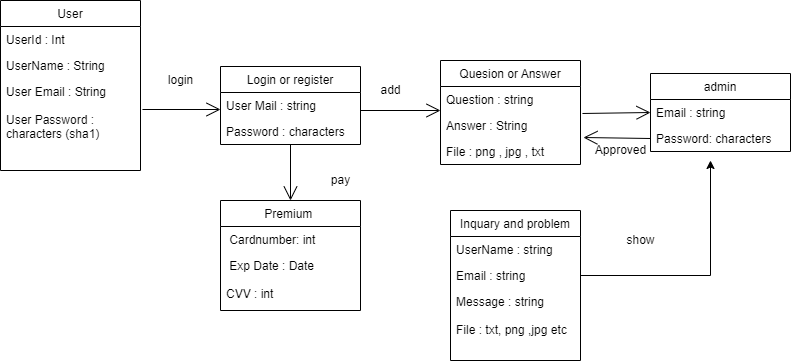

The diagram above was exported from draw.io. Its source (the exported page's mxGraphModel, read from the mxfile embedded in the PNG):
<mxGraphModel dx="1108" dy="553" grid="1" gridSize="10" guides="1" tooltips="1" connect="1" arrows="1" fold="1" page="1" pageScale="1" pageWidth="850" pageHeight="1100" math="0" shadow="0">
  <root>
    <mxCell id="0" />
    <mxCell id="1" parent="0" />
    <mxCell id="4JvXvB7bZbAdM0Z-FLf2-10" value="User" style="swimlane;fontStyle=0;childLayout=stackLayout;horizontal=1;startSize=26;fillColor=none;horizontalStack=0;resizeParent=1;resizeParentMax=0;resizeLast=0;collapsible=1;marginBottom=0;" vertex="1" parent="1">
      <mxGeometry x="50" y="170" width="140" height="170" as="geometry" />
    </mxCell>
    <mxCell id="4JvXvB7bZbAdM0Z-FLf2-11" value="UserId : Int" style="text;strokeColor=none;fillColor=none;align=left;verticalAlign=top;spacingLeft=4;spacingRight=4;overflow=hidden;rotatable=0;points=[[0,0.5],[1,0.5]];portConstraint=eastwest;" vertex="1" parent="4JvXvB7bZbAdM0Z-FLf2-10">
      <mxGeometry y="26" width="140" height="26" as="geometry" />
    </mxCell>
    <mxCell id="4JvXvB7bZbAdM0Z-FLf2-12" value="UserName : String" style="text;strokeColor=none;fillColor=none;align=left;verticalAlign=top;spacingLeft=4;spacingRight=4;overflow=hidden;rotatable=0;points=[[0,0.5],[1,0.5]];portConstraint=eastwest;" vertex="1" parent="4JvXvB7bZbAdM0Z-FLf2-10">
      <mxGeometry y="52" width="140" height="26" as="geometry" />
    </mxCell>
    <mxCell id="4JvXvB7bZbAdM0Z-FLf2-13" value="User Email : String&#10;&#10;User Password :&#10;characters (sha1)&#10;" style="text;strokeColor=none;fillColor=none;align=left;verticalAlign=top;spacingLeft=4;spacingRight=4;overflow=hidden;rotatable=0;points=[[0,0.5],[1,0.5]];portConstraint=eastwest;" vertex="1" parent="4JvXvB7bZbAdM0Z-FLf2-10">
      <mxGeometry y="78" width="140" height="92" as="geometry" />
    </mxCell>
    <mxCell id="4JvXvB7bZbAdM0Z-FLf2-15" value="" style="endArrow=open;endFill=1;endSize=12;html=1;rounded=0;exitX=1.014;exitY=0.337;exitDx=0;exitDy=0;exitPerimeter=0;" edge="1" parent="1" source="4JvXvB7bZbAdM0Z-FLf2-13">
      <mxGeometry width="160" relative="1" as="geometry">
        <mxPoint x="340" y="390" as="sourcePoint" />
        <mxPoint x="270" y="279" as="targetPoint" />
      </mxGeometry>
    </mxCell>
    <mxCell id="4JvXvB7bZbAdM0Z-FLf2-21" value="Login or register" style="swimlane;fontStyle=0;childLayout=stackLayout;horizontal=1;startSize=26;fillColor=none;horizontalStack=0;resizeParent=1;resizeParentMax=0;resizeLast=0;collapsible=1;marginBottom=0;" vertex="1" parent="1">
      <mxGeometry x="270" y="236" width="140" height="78" as="geometry" />
    </mxCell>
    <mxCell id="4JvXvB7bZbAdM0Z-FLf2-22" value="User Mail : string" style="text;strokeColor=none;fillColor=none;align=left;verticalAlign=top;spacingLeft=4;spacingRight=4;overflow=hidden;rotatable=0;points=[[0,0.5],[1,0.5]];portConstraint=eastwest;" vertex="1" parent="4JvXvB7bZbAdM0Z-FLf2-21">
      <mxGeometry y="26" width="140" height="26" as="geometry" />
    </mxCell>
    <mxCell id="4JvXvB7bZbAdM0Z-FLf2-23" value="Password : characters" style="text;strokeColor=none;fillColor=none;align=left;verticalAlign=top;spacingLeft=4;spacingRight=4;overflow=hidden;rotatable=0;points=[[0,0.5],[1,0.5]];portConstraint=eastwest;" vertex="1" parent="4JvXvB7bZbAdM0Z-FLf2-21">
      <mxGeometry y="52" width="140" height="26" as="geometry" />
    </mxCell>
    <mxCell id="4JvXvB7bZbAdM0Z-FLf2-25" value="" style="endArrow=open;endFill=1;endSize=12;html=1;rounded=0;" edge="1" parent="1">
      <mxGeometry width="160" relative="1" as="geometry">
        <mxPoint x="410" y="280" as="sourcePoint" />
        <mxPoint x="490" y="280" as="targetPoint" />
      </mxGeometry>
    </mxCell>
    <mxCell id="4JvXvB7bZbAdM0Z-FLf2-26" value="Quesion or Answer" style="swimlane;fontStyle=0;childLayout=stackLayout;horizontal=1;startSize=26;fillColor=none;horizontalStack=0;resizeParent=1;resizeParentMax=0;resizeLast=0;collapsible=1;marginBottom=0;" vertex="1" parent="1">
      <mxGeometry x="490" y="230" width="140" height="104" as="geometry" />
    </mxCell>
    <mxCell id="4JvXvB7bZbAdM0Z-FLf2-27" value="Question : string" style="text;strokeColor=none;fillColor=none;align=left;verticalAlign=top;spacingLeft=4;spacingRight=4;overflow=hidden;rotatable=0;points=[[0,0.5],[1,0.5]];portConstraint=eastwest;" vertex="1" parent="4JvXvB7bZbAdM0Z-FLf2-26">
      <mxGeometry y="26" width="140" height="26" as="geometry" />
    </mxCell>
    <mxCell id="4JvXvB7bZbAdM0Z-FLf2-28" value="Answer : String" style="text;strokeColor=none;fillColor=none;align=left;verticalAlign=top;spacingLeft=4;spacingRight=4;overflow=hidden;rotatable=0;points=[[0,0.5],[1,0.5]];portConstraint=eastwest;" vertex="1" parent="4JvXvB7bZbAdM0Z-FLf2-26">
      <mxGeometry y="52" width="140" height="26" as="geometry" />
    </mxCell>
    <mxCell id="4JvXvB7bZbAdM0Z-FLf2-29" value="File : png , jpg , txt " style="text;strokeColor=none;fillColor=none;align=left;verticalAlign=top;spacingLeft=4;spacingRight=4;overflow=hidden;rotatable=0;points=[[0,0.5],[1,0.5]];portConstraint=eastwest;" vertex="1" parent="4JvXvB7bZbAdM0Z-FLf2-26">
      <mxGeometry y="78" width="140" height="26" as="geometry" />
    </mxCell>
    <mxCell id="4JvXvB7bZbAdM0Z-FLf2-30" value="" style="endArrow=open;endFill=1;endSize=12;html=1;rounded=0;" edge="1" parent="1" source="4JvXvB7bZbAdM0Z-FLf2-23">
      <mxGeometry width="160" relative="1" as="geometry">
        <mxPoint x="480" y="380" as="sourcePoint" />
        <mxPoint x="340" y="370" as="targetPoint" />
      </mxGeometry>
    </mxCell>
    <mxCell id="4JvXvB7bZbAdM0Z-FLf2-35" value="Premium " style="swimlane;fontStyle=0;childLayout=stackLayout;horizontal=1;startSize=26;fillColor=none;horizontalStack=0;resizeParent=1;resizeParentMax=0;resizeLast=0;collapsible=1;marginBottom=0;" vertex="1" parent="1">
      <mxGeometry x="270" y="370" width="140" height="110" as="geometry" />
    </mxCell>
    <mxCell id="4JvXvB7bZbAdM0Z-FLf2-36" value=" Cardnumber: int" style="text;strokeColor=none;fillColor=none;align=left;verticalAlign=top;spacingLeft=4;spacingRight=4;overflow=hidden;rotatable=0;points=[[0,0.5],[1,0.5]];portConstraint=eastwest;" vertex="1" parent="4JvXvB7bZbAdM0Z-FLf2-35">
      <mxGeometry y="26" width="140" height="26" as="geometry" />
    </mxCell>
    <mxCell id="4JvXvB7bZbAdM0Z-FLf2-37" value=" Exp Date : Date&#10;&#10;CVV : int&#10;" style="text;strokeColor=none;fillColor=none;align=left;verticalAlign=top;spacingLeft=4;spacingRight=4;overflow=hidden;rotatable=0;points=[[0,0.5],[1,0.5]];portConstraint=eastwest;" vertex="1" parent="4JvXvB7bZbAdM0Z-FLf2-35">
      <mxGeometry y="52" width="140" height="58" as="geometry" />
    </mxCell>
    <mxCell id="4JvXvB7bZbAdM0Z-FLf2-39" value="admin" style="swimlane;fontStyle=0;childLayout=stackLayout;horizontal=1;startSize=26;fillColor=none;horizontalStack=0;resizeParent=1;resizeParentMax=0;resizeLast=0;collapsible=1;marginBottom=0;" vertex="1" parent="1">
      <mxGeometry x="700" y="243" width="140" height="78" as="geometry" />
    </mxCell>
    <mxCell id="4JvXvB7bZbAdM0Z-FLf2-40" value="Email : string" style="text;strokeColor=none;fillColor=none;align=left;verticalAlign=top;spacingLeft=4;spacingRight=4;overflow=hidden;rotatable=0;points=[[0,0.5],[1,0.5]];portConstraint=eastwest;" vertex="1" parent="4JvXvB7bZbAdM0Z-FLf2-39">
      <mxGeometry y="26" width="140" height="26" as="geometry" />
    </mxCell>
    <mxCell id="4JvXvB7bZbAdM0Z-FLf2-41" value="Password: characters" style="text;strokeColor=none;fillColor=none;align=left;verticalAlign=top;spacingLeft=4;spacingRight=4;overflow=hidden;rotatable=0;points=[[0,0.5],[1,0.5]];portConstraint=eastwest;" vertex="1" parent="4JvXvB7bZbAdM0Z-FLf2-39">
      <mxGeometry y="52" width="140" height="26" as="geometry" />
    </mxCell>
    <mxCell id="4JvXvB7bZbAdM0Z-FLf2-43" value="" style="endArrow=open;endFill=1;endSize=12;html=1;rounded=0;entryX=0;entryY=0.5;entryDx=0;entryDy=0;exitX=1.014;exitY=0.038;exitDx=0;exitDy=0;exitPerimeter=0;" edge="1" parent="1" source="4JvXvB7bZbAdM0Z-FLf2-28" target="4JvXvB7bZbAdM0Z-FLf2-40">
      <mxGeometry width="160" relative="1" as="geometry">
        <mxPoint x="480" y="380" as="sourcePoint" />
        <mxPoint x="560" y="380" as="targetPoint" />
      </mxGeometry>
    </mxCell>
    <mxCell id="4JvXvB7bZbAdM0Z-FLf2-44" value="" style="endArrow=open;endFill=1;endSize=12;html=1;rounded=0;exitX=0;exitY=0.5;exitDx=0;exitDy=0;entryX=1.021;entryY=-0.038;entryDx=0;entryDy=0;entryPerimeter=0;" edge="1" parent="1" source="4JvXvB7bZbAdM0Z-FLf2-41" target="4JvXvB7bZbAdM0Z-FLf2-29">
      <mxGeometry width="160" relative="1" as="geometry">
        <mxPoint x="690" y="310" as="sourcePoint" />
        <mxPoint x="640" y="380" as="targetPoint" />
      </mxGeometry>
    </mxCell>
    <mxCell id="4JvXvB7bZbAdM0Z-FLf2-45" value="Inquary and problem" style="swimlane;fontStyle=0;childLayout=stackLayout;horizontal=1;startSize=26;fillColor=none;horizontalStack=0;resizeParent=1;resizeParentMax=0;resizeLast=0;collapsible=1;marginBottom=0;" vertex="1" parent="1">
      <mxGeometry x="500" y="380" width="130" height="150" as="geometry" />
    </mxCell>
    <mxCell id="4JvXvB7bZbAdM0Z-FLf2-46" value="UserName : string" style="text;strokeColor=none;fillColor=none;align=left;verticalAlign=top;spacingLeft=4;spacingRight=4;overflow=hidden;rotatable=0;points=[[0,0.5],[1,0.5]];portConstraint=eastwest;" vertex="1" parent="4JvXvB7bZbAdM0Z-FLf2-45">
      <mxGeometry y="26" width="130" height="26" as="geometry" />
    </mxCell>
    <mxCell id="4JvXvB7bZbAdM0Z-FLf2-47" value="Email : string" style="text;strokeColor=none;fillColor=none;align=left;verticalAlign=top;spacingLeft=4;spacingRight=4;overflow=hidden;rotatable=0;points=[[0,0.5],[1,0.5]];portConstraint=eastwest;" vertex="1" parent="4JvXvB7bZbAdM0Z-FLf2-45">
      <mxGeometry y="52" width="130" height="26" as="geometry" />
    </mxCell>
    <mxCell id="4JvXvB7bZbAdM0Z-FLf2-48" value="Message : string&#10;&#10;File : txt, png ,jpg etc" style="text;strokeColor=none;fillColor=none;align=left;verticalAlign=top;spacingLeft=4;spacingRight=4;overflow=hidden;rotatable=0;points=[[0,0.5],[1,0.5]];portConstraint=eastwest;" vertex="1" parent="4JvXvB7bZbAdM0Z-FLf2-45">
      <mxGeometry y="78" width="130" height="72" as="geometry" />
    </mxCell>
    <mxCell id="4JvXvB7bZbAdM0Z-FLf2-51" style="edgeStyle=orthogonalEdgeStyle;rounded=0;orthogonalLoop=1;jettySize=auto;html=1;exitX=1;exitY=0.5;exitDx=0;exitDy=0;" edge="1" parent="1" source="4JvXvB7bZbAdM0Z-FLf2-47">
      <mxGeometry relative="1" as="geometry">
        <mxPoint x="760" y="330" as="targetPoint" />
        <mxPoint x="740" y="384" as="sourcePoint" />
      </mxGeometry>
    </mxCell>
    <mxCell id="4JvXvB7bZbAdM0Z-FLf2-52" value="show" style="text;html=1;align=center;verticalAlign=middle;resizable=0;points=[];autosize=1;strokeColor=none;fillColor=none;" vertex="1" parent="1">
      <mxGeometry x="670" y="400" width="40" height="20" as="geometry" />
    </mxCell>
    <mxCell id="4JvXvB7bZbAdM0Z-FLf2-53" value="Approved" style="text;html=1;align=center;verticalAlign=middle;resizable=0;points=[];autosize=1;strokeColor=none;fillColor=none;" vertex="1" parent="1">
      <mxGeometry x="635" y="310" width="70" height="20" as="geometry" />
    </mxCell>
    <mxCell id="4JvXvB7bZbAdM0Z-FLf2-54" value="add" style="text;html=1;align=center;verticalAlign=middle;resizable=0;points=[];autosize=1;strokeColor=none;fillColor=none;" vertex="1" parent="1">
      <mxGeometry x="420" y="250" width="40" height="20" as="geometry" />
    </mxCell>
    <mxCell id="4JvXvB7bZbAdM0Z-FLf2-55" value="login" style="text;html=1;align=center;verticalAlign=middle;resizable=0;points=[];autosize=1;strokeColor=none;fillColor=none;" vertex="1" parent="1">
      <mxGeometry x="210" y="240" width="40" height="20" as="geometry" />
    </mxCell>
    <mxCell id="4JvXvB7bZbAdM0Z-FLf2-56" value="pay" style="text;html=1;align=center;verticalAlign=middle;resizable=0;points=[];autosize=1;strokeColor=none;fillColor=none;" vertex="1" parent="1">
      <mxGeometry x="375" y="340" width="30" height="20" as="geometry" />
    </mxCell>
  </root>
</mxGraphModel>